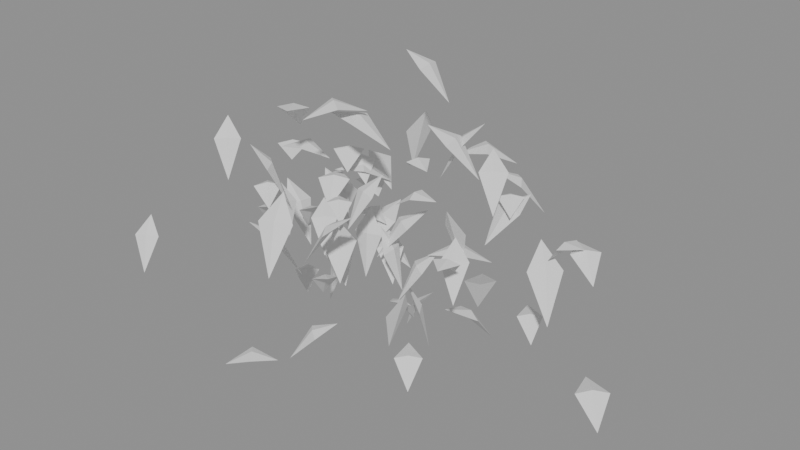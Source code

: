 # Source: leafpuff_1.blend  (saved by Blender 5.3.31; exported with 4.5.12 LTS)
import bpy
from mathutils import Matrix  # noqa: F401  (used for matrix-valued properties, if any)

bpy.ops.wm.read_factory_settings(use_empty=True)
scene = bpy.context.scene
scene.name = 'Scene'

# ---- meshes
me_leaves = bpy.data.meshes.new('leaves')
me_leaves.from_pydata([(0.7125, -0.2012, -0.3402), (0.7767, -0.4429, -0.2118), (0.6657, -0.343, -0.217), (0.8235, -0.301, -0.217), (0.7414, -0.3098, -0.202), (0.7478, -0.3342, -0.232), (-0.4252, 0.1465, -0.2269), (-0.5461, 0.2565, -0.5865), (-0.4313, 0.2613, -0.3483), (-0.5401, 0.1418, -0.3483), (-0.4981, 0.2128, -0.3385), (-0.4733, 0.1903, -0.3582), (-0.6251, 0.06132, -0.4578), (-0.85, 0.2089, -0.7214), (-0.693, 0.203, -0.5309), (-0.7821, 0.0672, -0.5309), (-0.7467, 0.1411, -0.5148), (-0.7284, 0.1291, -0.5471), (-0.5528, 0.262, -0.7274), (-0.5953, 0.1431, -1.18), (-0.6635, 0.2345, -0.8853), (-0.4846, 0.1706, -0.8853), (-0.5813, 0.1823, -0.8778), (-0.5668, 0.2228, -0.8929), (-0.6444, 0.1848, -0.2217), (-0.3778, 0.1113, -0.5343), (-0.5347, 0.06234, -0.3138), (-0.4875, 0.2338, -0.3138), (-0.4982, 0.1445, -0.2972), (-0.524, 0.1516, -0.3304), (-0.07139, -0.01512, -0.2516), (-0.05287, -0.0967, -0.7016), (-0.1518, -0.07627, -0.4102), (0.02752, -0.03555, -0.4102), (-0.05737, -0.07686, -0.4051), (-0.06689, -0.03496, -0.4152), (0.3744, 0.0895, -0.4505), (0.2214, -0.1158, -0.7654), (0.229, 0.03813, -0.546), (0.3668, -0.06447, -0.546), (0.2897, -0.0242, -0.5306), (0.3061, -0.002151, -0.5613), (-1.059, 0.2395, -0.4368), (-0.8162, 0.1999, -0.8589), (-0.9538, 0.1199, -0.5749), (-0.9213, 0.3195, -0.5749), (-0.9185, 0.2166, -0.5601), (-0.9566, 0.2228, -0.5896), (0.1575, 0.05012, -0.7335), (0.2617, 0.1502, -1.213), (0.2797, 0.02709, -0.9003), (0.1394, 0.1732, -0.9003), (0.226, 0.1159, -0.8916), (0.1932, 0.08441, -0.9089), (1.425, 0.1088, -0.9016), (1.687, -0.1866, -0.9959), (1.482, -0.1045, -0.8774), (1.63, 0.02669, -0.8774), (1.556, -0.03871, -0.8537), (1.556, -0.03911, -0.9011), (-0.1117, -0.8213, -0.9728), (-0.3437, -1.029, -0.9923), (-0.2804, -0.8659, -0.9254), (-0.175, -0.984, -0.9254), (-0.225, -0.9225, -0.9067), (-0.2304, -0.9273, -0.9441), (0.4953, 0.4482, 0.002553), (0.7457, 0.6588, -0.2917), (0.6821, 0.4803, -0.07545), (0.5589, 0.6267, -0.07545), (0.6296, 0.5612, -0.05582), (0.6114, 0.5458, -0.09508), (0.1406, -0.1517, 0.07315), (0.06343, -0.38, -0.2253), (0.02517, -0.2399, -0.0175), (0.1789, -0.2918, -0.0175), (0.09785, -0.2782, -0.003046), (0.1062, -0.2535, -0.03196), (-0.2083, -0.07361, -0.04139), (-0.4342, 0.2065, -0.01891), (-0.2476, 0.1258, 0.03817), (-0.3949, 0.007081, 0.03817), (-0.3168, 0.06099, 0.05976), (-0.3256, 0.07192, 0.01658), (0.4924, -0.3386, -0.8385), (0.6956, -0.5945, -0.9558), (0.5296, -0.5176, -0.8378), (0.6583, -0.4154, -0.8378), (0.5953, -0.4682, -0.8182), (0.5927, -0.4649, -0.8574), (-0.5452, -0.3432, -0.2775), (-0.8425, -0.1329, -0.5742), (-0.6343, -0.1539, -0.3514), (-0.7534, -0.3222, -0.3514), (-0.7034, -0.2314, -0.3295), (-0.6844, -0.2448, -0.3732), (-0.1941, 0.07609, -0.1733), (-0.3929, 0.244, -0.07046), (-0.2422, 0.2208, -0.0645), (-0.3447, 0.09936, -0.0645), (-0.2851, 0.153, -0.04888), (-0.3018, 0.1671, -0.08011), (0.2603, -0.5456, -0.01275), (-0.01425, -0.6595, -0.3468), (0.08647, -0.5146, -0.1109), (0.1595, -0.6906, -0.1109), (0.1098, -0.6081, -0.09309), (0.1362, -0.5971, -0.1288), (-0.3553, -0.06271, -0.5274), (-0.05061, -0.2835, -0.6831), (-0.2589, -0.2502, -0.5364), (-0.1471, -0.09593, -0.5364), (-0.2, -0.1752, -0.5138), (-0.2059, -0.171, -0.559), (-0.1778, -0.3143, -0.1085), (-0.01469, -0.4944, -0.3687), (-0.1527, -0.4555, -0.1836), (-0.03976, -0.3532, -0.1836), (-0.08884, -0.4126, -0.169), (-0.1037, -0.3962, -0.1981), (-0.9824, 0.217, -0.2731), (-1.261, 0.5221, -0.3519), (-1.045, 0.4394, -0.2377), (-1.198, 0.2997, -0.2377), (-1.121, 0.3685, -0.2129), (-1.123, 0.3706, -0.2625), (1.118, 0.1192, -0.2635), (1.359, 0.08845, -0.1002), (1.227, 0.0172, -0.1188), (1.249, 0.1905, -0.1188), (1.223, 0.1058, -0.1042), (1.253, 0.1019, -0.1334), (0.7358, 0.5071, -0.1129), (0.661, 0.1548, -0.339), (0.6047, 0.3508, -0.1568), (0.7921, 0.3111, -0.1568), (0.6968, 0.3233, -0.1352), (0.7, 0.3386, -0.1784), (-0.1988, 0.6901, -0.3018), (-0.4919, 0.8634, -0.398), (-0.302, 0.8501, -0.2884), (-0.3887, 0.7034, -0.2884), (-0.3459, 0.7771, -0.268), (-0.3448, 0.7764, -0.3088), (-0.4869, 0.1523, -0.1803), (-0.2712, -0.179, -0.2664), (-0.4619, -0.06734, -0.152), (-0.2962, 0.0406, -0.152), (-0.3795, -0.01272, -0.1282), (-0.3786, -0.01401, -0.1757), (0.4985, 0.3447, 0.3287), (0.2853, 0.2034, -0.03194), (0.3408, 0.3512, 0.2153), (0.4431, 0.1968, 0.2153), (0.3785, 0.2651, 0.2306), (0.4053, 0.2829, 0.1999), (0.4502, 0.05947, -0.8149), (0.5852, 0.3875, -1.123), (0.6125, 0.1845, -0.895), (0.4229, 0.2625, -0.895), (0.5224, 0.2349, -0.8738), (0.513, 0.2121, -0.9163), (-0.1177, 0.3219, -0.3399), (-0.102, -0.06106, -0.5933), (-0.2127, 0.1262, -0.3923), (-0.006986, 0.1346, -0.3923), (-0.1095, 0.1214, -0.3693), (-0.1102, 0.1394, -0.4153), (0.2386, 0.1367, 0.3186), (0.5728, 0.2003, 0.04093), (0.4237, 0.07382, 0.2494), (0.3877, 0.2632, 0.2494), (0.4164, 0.1705, 0.2698), (0.395, 0.1665, 0.2289), (0.25, -0.1714, -0.0802), (0.5098, -0.1174, -0.002284), (0.3955, -0.2196, 0.01422), (0.3643, -0.06924, 0.01422), (0.3708, -0.1463, 0.03014), (0.389, -0.1425, -0.001703), (-0.1531, 0.2731, -0.2647), (-0.3706, 0.3047, -0.06255), (-0.2487, 0.3797, -0.09737), (-0.275, 0.1981, -0.09737), (-0.2444, 0.2864, -0.08419), (-0.2793, 0.2914, -0.1106), (-0.699, 0.02935, -1.113), (-0.9174, 0.2506, -1.061), (-0.7477, 0.1997, -1.026), (-0.8687, 0.08031, -1.026), (-0.8024, 0.1341, -1.007), (-0.814, 0.1459, -1.044), (-0.4694, 0.04978, -0.06408), (-0.7726, -0.07672, -0.02398), (-0.6549, 0.0679, 0.01965), (-0.587, -0.09484, 0.01965), (-0.6139, -0.01051, 0.03936), (-0.6281, -0.01643, -6.554e-05), (0.3484, 0.009754, -0.4536), (0.639, 0.2718, -0.5125), (0.5595, 0.06776, -0.4121), (0.4278, 0.2138, -0.4121), (0.4919, 0.1392, -0.3886), (0.4954, 0.1424, -0.4356), (0.2925, -0.128, -0.6799), (0.1482, -0.1146, -1.123), (0.2291, -0.02736, -0.8332), (0.2116, -0.2152, -0.8332), (0.1995, -0.1193, -0.8245), (0.2412, -0.1232, -0.8418), (-0.5792, 0.5005, -0.4038), (-0.2654, 0.2755, -0.3493), (-0.4831, 0.3032, -0.3012), (-0.3615, 0.4728, -0.3012), (-0.4301, 0.3936, -0.278), (-0.4146, 0.3824, -0.3243), (0.883, 0.312, -0.7287), (1.072, 0.07232, -0.8204), (0.9173, 0.1449, -0.7194), (1.037, 0.2394, -0.7194), (0.9779, 0.1914, -0.7011), (0.9768, 0.1929, -0.7377), (1.015, 0.2019, -0.1967), (1.221, -0.008777, -0.5982), (1.044, 0.02345, -0.3219), (1.193, 0.1697, -0.3219), (1.131, 0.08384, -0.3042), (1.106, 0.1093, -0.3396), (-0.486, -0.642, -0.2447), (-0.2977, -0.4079, -0.6373), (-0.3107, -0.5902, -0.3658), (-0.473, -0.4597, -0.3658), (-0.381, -0.5114, -0.3477), (-0.4027, -0.5384, -0.3838), (-0.5609, -0.5249, 0.1949), (-0.3984, -0.3937, -0.1912), (-0.4228, -0.5297, 0.0672), (-0.5365, -0.3889, 0.0672), (-0.4658, -0.4481, 0.07973), (-0.4934, -0.4704, 0.05467), (0.1399, -0.0935, -0.805), (0.1327, 0.1572, -1.047), (0.2116, 0.03401, -0.8717), (0.06101, 0.02968, -0.8717), (0.136, 0.04186, -0.8567), (0.1366, 0.02183, -0.8868), (-0.2149, -0.151, -0.3477), (0.05581, -0.446, -0.5535), (-0.1556, -0.3683, -0.376), (-0.003397, -0.2286, -0.376), (-0.07536, -0.303, -0.352), (-0.08368, -0.2939, -0.4), (0.3041, 0.0705, -0.1872), (0.1215, -0.1874, -0.461), (0.1383, -0.005737, -0.2582), (0.2872, -0.1112, -0.2582), (0.2064, -0.0674, -0.2393), (0.2191, -0.04952, -0.2772), (-0.3231, 0.113, -0.4047), (-0.02863, 0.07773, -0.3946), (-0.1851, 0.01863, -0.3438), (-0.1667, 0.1721, -0.3438), (-0.1811, 0.096, -0.326), (-0.1706, 0.09476, -0.3616), (-0.1903, -0.4541, 0.4177), (0.03763, -0.1603, 0.4425), (0.001008, -0.3672, 0.5008), (-0.1537, -0.2472, 0.5008), (-0.08085, -0.313, 0.5231), (-0.07182, -0.3013, 0.4785), (-0.3069, -0.05382, -0.2315), (-0.08299, -0.2961, -0.2917), (-0.2556, -0.2311, -0.2019), (-0.1342, -0.1189, -0.2019), (-0.1958, -0.174, -0.1821), (-0.194, -0.176, -0.2217), (-0.2147, 0.4908, 0.5896), (0.09221, 0.5321, 0.3025), (-0.04903, 0.4207, 0.5121), (-0.07349, 0.6022, 0.5121), (-0.04964, 0.513, 0.5307), (-0.07289, 0.5099, 0.4936), (-1.379, -0.6796, -0.4663), (-1.279, -0.8566, -0.7849), (-1.398, -0.8065, -0.5688), (-1.26, -0.7297, -0.5688), (-1.322, -0.7807, -0.5567), (-1.336, -0.7556, -0.581), (0.2668, 0.177, -0.8157), (0.0533, 0.177, -1.135), (0.16, 0.2571, -0.9175), (0.1601, 0.09686, -0.9175), (0.1457, 0.177, -0.9047), (0.1744, 0.177, -0.9303), (0.5785, -0.02275, -0.2406), (0.7286, -0.2315, -0.5456), (0.5848, -0.1765, -0.332), (0.7223, -0.07768, -0.332), (0.6613, -0.1378, -0.3165), (0.6458, -0.1164, -0.3474), (0.6154, 0.524, 0.04771), (0.3228, 0.2956, 0.105), (0.407, 0.4893, 0.1492), (0.5311, 0.3302, 0.1492), (0.4766, 0.4156, 0.1715), (0.4616, 0.4039, 0.1269), (-0.2873, -0.4797, 0.4563), (-0.4854, -0.1788, 0.229), (-0.3063, -0.2765, 0.4119), (-0.4664, -0.382, 0.4119), (-0.3907, -0.3227, 0.4335), (-0.382, -0.3358, 0.3903), (-0.3761, 0.8975, 0.02593), (-0.5408, 0.9643, -0.446), (-0.4199, 1.026, -0.136), (-0.497, 0.8359, -0.136), (-0.479, 0.9392, -0.1254), (-0.4379, 0.9226, -0.1467), (-0.06436, -0.7496, 0.1201), (0.04428, -0.998, -0.2818), (-0.1028, -0.9144, -0.007762), (0.08268, -0.8333, -0.007762), (-0.002813, -0.8904, 0.008504), (-0.01727, -0.8573, -0.02403), (0.08431, 0.1775, -0.7071), (-0.212, 0.1127, -0.5403), (-0.08548, 0.2439, -0.5506), (-0.04223, 0.04623, -0.5506), (-0.04815, 0.1485, -0.5324), (-0.07956, 0.1416, -0.5688), (0.5504, 0.3632, 0.1791), (0.7127, 0.1528, -0.134), (0.5625, 0.2047, 0.08548), (0.7006, 0.3112, 0.08548), (0.6398, 0.2473, 0.1014), (0.6233, 0.2687, 0.06955), (-0.1867, -0.2437, 0.412), (0.1909, -0.1406, 0.2362), (0.02835, -0.2883, 0.3961), (-0.02417, -0.09596, 0.3961), (0.006496, -0.1909, 0.4196), (-0.002321, -0.1933, 0.3726), (-0.8716, -0.4097, 0.2648), (-0.7539, -0.5461, -0.08558), (-0.8741, -0.5308, 0.1481), (-0.7514, -0.425, 0.1481), (-0.8022, -0.4901, 0.159), (-0.8233, -0.4656, 0.1373), (-0.4063, 0.0222, -0.1124), (-0.148, 0.2723, -0.2046), (-0.2146, 0.08271, -0.09359), (-0.3397, 0.2118, -0.09359), (-0.2771, 0.1474, -0.07202), (-0.2773, 0.1472, -0.1152), (-0.4099, 0.2486, -0.4362), (-0.2447, 0.3352, -0.8205), (-0.2866, 0.2143, -0.5651), (-0.368, 0.3695, -0.5651), (-0.3115, 0.3001, -0.5539), (-0.3431, 0.2836, -0.5763), (-0.5339, -0.3444, -0.08316), (-0.5666, -0.2375, -0.5265), (-0.4621, -0.264, -0.2383), (-0.6384, -0.3179, -0.2383), (-0.5564, -0.2708, -0.2316), (-0.5441, -0.3111, -0.245), (-0.6479, -0.3228, -0.1348), (-0.4083, -0.5491, -0.1708), (-0.5853, -0.4964, -0.0927), (-0.471, -0.3754, -0.0927), (-0.5302, -0.434, -0.07293), (-0.5261, -0.4379, -0.1125), (0.8378, -0.1106, -0.3494), (0.6813, 0.07964, -0.7175), (0.831, 0.04323, -0.4667), (0.6882, -0.07423, -0.4667), (0.7491, -0.002723, -0.4519), (0.7701, -0.02827, -0.4815), (1.22, 0.2446, -0.1568), (1.476, 0.007018, -0.2496), (1.289, 0.06164, -0.14), (1.407, 0.19, -0.14), (1.348, 0.1256, -0.119), (1.348, 0.126, -0.161), (-0.01447, -0.4044, -0.8796), (-0.2085, -0.6301, -1.097), (-0.1735, -0.4639, -0.9293), (-0.04946, -0.5706, -0.9293), (-0.1168, -0.5234, -0.9114), (-0.1062, -0.5111, -0.9471), (-0.06752, 0.1301, -0.4543), (0.154, -0.08181, -0.6856), (-0.01548, -0.03722, -0.5086), (0.1019, 0.08551, -0.5086), (0.04957, 0.01807, -0.4902), (0.03688, 0.03022, -0.527), (0.7758, 0.2372, -0.157), (0.5978, 0.4937, -0.1434), (0.7539, 0.412, -0.09125), (0.6197, 0.3189, -0.09125), (0.6901, 0.3608, -0.07251), (0.6835, 0.3702, -0.11), (0.1116, -0.1418, -0.2779), (0.2617, -0.1206, -0.6688), (0.1985, -0.2157, -0.4118), (0.1747, -0.0468, -0.4118), (0.2048, -0.1287, -0.4027), (0.1685, -0.1338, -0.4209), (-0.1389, -0.3444, -0.6399), (-0.3584, -0.1672, -0.896), (-0.1967, -0.1914, -0.7082), (-0.3006, -0.3202, -0.7082), (-0.2567, -0.2493, -0.6912), (-0.2406, -0.2624, -0.7251), (0.4744, 0.02504, -0.125), (0.4992, 0.1678, -0.5427), (0.5752, 0.08109, -0.2691), (0.3985, 0.1117, -0.2691), (0.4902, 0.1158, -0.2604), (0.4835, 0.07701, -0.2778)], [], [(0, 2, 4), (2, 1, 4), (1, 3, 4), (3, 0, 4), (2, 0, 5), (1, 2, 5), (3, 1, 5), (0, 3, 5), (6, 8, 10), (8, 7, 10), (7, 9, 10), (9, 6, 10), (8, 6, 11), (7, 8, 11), (9, 7, 11), (6, 9, 11), (12, 14, 16), (14, 13, 16), (13, 15, 16), (15, 12, 16), (14, 12, 17), (13, 14, 17), (15, 13, 17), (12, 15, 17), (18, 20, 22), (20, 19, 22), (19, 21, 22), (21, 18, 22), (20, 18, 23), (19, 20, 23), (21, 19, 23), (18, 21, 23), (24, 26, 28), (26, 25, 28), (25, 27, 28), (27, 24, 28), (26, 24, 29), (25, 26, 29), (27, 25, 29), (24, 27, 29), (30, 32, 34), (32, 31, 34), (31, 33, 34), (33, 30, 34), (32, 30, 35), (31, 32, 35), (33, 31, 35), (30, 33, 35), (36, 38, 40), (38, 37, 40), (37, 39, 40), (39, 36, 40), (38, 36, 41), (37, 38, 41), (39, 37, 41), (36, 39, 41), (42, 44, 46), (44, 43, 46), (43, 45, 46), (45, 42, 46), (44, 42, 47), (43, 44, 47), (45, 43, 47), (42, 45, 47), (48, 50, 52), (50, 49, 52), (49, 51, 52), (51, 48, 52), (50, 48, 53), (49, 50, 53), (51, 49, 53), (48, 51, 53), (54, 56, 58), (56, 55, 58), (55, 57, 58), (57, 54, 58), (56, 54, 59), (55, 56, 59), (57, 55, 59), (54, 57, 59), (60, 62, 64), (62, 61, 64), (61, 63, 64), (63, 60, 64), (62, 60, 65), (61, 62, 65), (63, 61, 65), (60, 63, 65), (66, 68, 70), (68, 67, 70), (67, 69, 70), (69, 66, 70), (68, 66, 71), (67, 68, 71), (69, 67, 71), (66, 69, 71), (72, 74, 76), (74, 73, 76), (73, 75, 76), (75, 72, 76), (74, 72, 77), (73, 74, 77), (75, 73, 77), (72, 75, 77), (78, 80, 82), (80, 79, 82), (79, 81, 82), (81, 78, 82), (80, 78, 83), (79, 80, 83), (81, 79, 83), (78, 81, 83), (84, 86, 88), (86, 85, 88), (85, 87, 88), (87, 84, 88), (86, 84, 89), (85, 86, 89), (87, 85, 89), (84, 87, 89), (90, 92, 94), (92, 91, 94), (91, 93, 94), (93, 90, 94), (92, 90, 95), (91, 92, 95), (93, 91, 95), (90, 93, 95), (96, 98, 100), (98, 97, 100), (97, 99, 100), (99, 96, 100), (98, 96, 101), (97, 98, 101), (99, 97, 101), (96, 99, 101), (102, 104, 106), (104, 103, 106), (103, 105, 106), (105, 102, 106), (104, 102, 107), (103, 104, 107), (105, 103, 107), (102, 105, 107), (108, 110, 112), (110, 109, 112), (109, 111, 112), (111, 108, 112), (110, 108, 113), (109, 110, 113), (111, 109, 113), (108, 111, 113), (114, 116, 118), (116, 115, 118), (115, 117, 118), (117, 114, 118), (116, 114, 119), (115, 116, 119), (117, 115, 119), (114, 117, 119), (120, 122, 124), (122, 121, 124), (121, 123, 124), (123, 120, 124), (122, 120, 125), (121, 122, 125), (123, 121, 125), (120, 123, 125), (126, 128, 130), (128, 127, 130), (127, 129, 130), (129, 126, 130), (128, 126, 131), (127, 128, 131), (129, 127, 131), (126, 129, 131), (132, 134, 136), (134, 133, 136), (133, 135, 136), (135, 132, 136), (134, 132, 137), (133, 134, 137), (135, 133, 137), (132, 135, 137), (138, 140, 142), (140, 139, 142), (139, 141, 142), (141, 138, 142), (140, 138, 143), (139, 140, 143), (141, 139, 143), (138, 141, 143), (144, 146, 148), (146, 145, 148), (145, 147, 148), (147, 144, 148), (146, 144, 149), (145, 146, 149), (147, 145, 149), (144, 147, 149), (150, 152, 154), (152, 151, 154), (151, 153, 154), (153, 150, 154), (152, 150, 155), (151, 152, 155), (153, 151, 155), (150, 153, 155), (156, 158, 160), (158, 157, 160), (157, 159, 160), (159, 156, 160), (158, 156, 161), (157, 158, 161), (159, 157, 161), (156, 159, 161), (162, 164, 166), (164, 163, 166), (163, 165, 166), (165, 162, 166), (164, 162, 167), (163, 164, 167), (165, 163, 167), (162, 165, 167), (168, 170, 172), (170, 169, 172), (169, 171, 172), (171, 168, 172), (170, 168, 173), (169, 170, 173), (171, 169, 173), (168, 171, 173), (174, 176, 178), (176, 175, 178), (175, 177, 178), (177, 174, 178), (176, 174, 179), (175, 176, 179), (177, 175, 179), (174, 177, 179), (180, 182, 184), (182, 181, 184), (181, 183, 184), (183, 180, 184), (182, 180, 185), (181, 182, 185), (183, 181, 185), (180, 183, 185), (186, 188, 190), (188, 187, 190), (187, 189, 190), (189, 186, 190), (188, 186, 191), (187, 188, 191), (189, 187, 191), (186, 189, 191), (192, 194, 196), (194, 193, 196), (193, 195, 196), (195, 192, 196), (194, 192, 197), (193, 194, 197), (195, 193, 197), (192, 195, 197), (198, 200, 202), (200, 199, 202), (199, 201, 202), (201, 198, 202), (200, 198, 203), (199, 200, 203), (201, 199, 203), (198, 201, 203), (204, 206, 208), (206, 205, 208), (205, 207, 208), (207, 204, 208), (206, 204, 209), (205, 206, 209), (207, 205, 209), (204, 207, 209), (210, 212, 214), (212, 211, 214), (211, 213, 214), (213, 210, 214), (212, 210, 215), (211, 212, 215), (213, 211, 215), (210, 213, 215), (216, 218, 220), (218, 217, 220), (217, 219, 220), (219, 216, 220), (218, 216, 221), (217, 218, 221), (219, 217, 221), (216, 219, 221), (222, 224, 226), (224, 223, 226), (223, 225, 226), (225, 222, 226), (224, 222, 227), (223, 224, 227), (225, 223, 227), (222, 225, 227), (228, 230, 232), (230, 229, 232), (229, 231, 232), (231, 228, 232), (230, 228, 233), (229, 230, 233), (231, 229, 233), (228, 231, 233), (234, 236, 238), (236, 235, 238), (235, 237, 238), (237, 234, 238), (236, 234, 239), (235, 236, 239), (237, 235, 239), (234, 237, 239), (240, 242, 244), (242, 241, 244), (241, 243, 244), (243, 240, 244), (242, 240, 245), (241, 242, 245), (243, 241, 245), (240, 243, 245), (246, 248, 250), (248, 247, 250), (247, 249, 250), (249, 246, 250), (248, 246, 251), (247, 248, 251), (249, 247, 251), (246, 249, 251), (252, 254, 256), (254, 253, 256), (253, 255, 256), (255, 252, 256), (254, 252, 257), (253, 254, 257), (255, 253, 257), (252, 255, 257), (258, 260, 262), (260, 259, 262), (259, 261, 262), (261, 258, 262), (260, 258, 263), (259, 260, 263), (261, 259, 263), (258, 261, 263), (264, 266, 268), (266, 265, 268), (265, 267, 268), (267, 264, 268), (266, 264, 269), (265, 266, 269), (267, 265, 269), (264, 267, 269), (270, 272, 274), (272, 271, 274), (271, 273, 274), (273, 270, 274), (272, 270, 275), (271, 272, 275), (273, 271, 275), (270, 273, 275), (276, 278, 280), (278, 277, 280), (277, 279, 280), (279, 276, 280), (278, 276, 281), (277, 278, 281), (279, 277, 281), (276, 279, 281), (282, 284, 286), (284, 283, 286), (283, 285, 286), (285, 282, 286), (284, 282, 287), (283, 284, 287), (285, 283, 287), (282, 285, 287), (288, 290, 292), (290, 289, 292), (289, 291, 292), (291, 288, 292), (290, 288, 293), (289, 290, 293), (291, 289, 293), (288, 291, 293), (294, 296, 298), (296, 295, 298), (295, 297, 298), (297, 294, 298), (296, 294, 299), (295, 296, 299), (297, 295, 299), (294, 297, 299), (300, 302, 304), (302, 301, 304), (301, 303, 304), (303, 300, 304), (302, 300, 305), (301, 302, 305), (303, 301, 305), (300, 303, 305), (306, 308, 310), (308, 307, 310), (307, 309, 310), (309, 306, 310), (308, 306, 311), (307, 308, 311), (309, 307, 311), (306, 309, 311), (312, 314, 316), (314, 313, 316), (313, 315, 316), (315, 312, 316), (314, 312, 317), (313, 314, 317), (315, 313, 317), (312, 315, 317), (318, 320, 322), (320, 319, 322), (319, 321, 322), (321, 318, 322), (320, 318, 323), (319, 320, 323), (321, 319, 323), (318, 321, 323), (324, 326, 328), (326, 325, 328), (325, 327, 328), (327, 324, 328), (326, 324, 329), (325, 326, 329), (327, 325, 329), (324, 327, 329), (330, 332, 334), (332, 331, 334), (331, 333, 334), (333, 330, 334), (332, 330, 335), (331, 332, 335), (333, 331, 335), (330, 333, 335), (336, 338, 340), (338, 337, 340), (337, 339, 340), (339, 336, 340), (338, 336, 341), (337, 338, 341), (339, 337, 341), (336, 339, 341), (342, 344, 346), (344, 343, 346), (343, 345, 346), (345, 342, 346), (344, 342, 347), (343, 344, 347), (345, 343, 347), (342, 345, 347), (348, 350, 352), (350, 349, 352), (349, 351, 352), (351, 348, 352), (350, 348, 353), (349, 350, 353), (351, 349, 353), (348, 351, 353), (354, 356, 358), (356, 355, 358), (355, 357, 358), (357, 354, 358), (356, 354, 359), (355, 356, 359), (357, 355, 359), (354, 357, 359), (360, 362, 364), (362, 361, 364), (361, 363, 364), (363, 360, 364), (362, 360, 365), (361, 362, 365), (363, 361, 365), (360, 363, 365), (366, 368, 370), (368, 367, 370), (367, 369, 370), (369, 366, 370), (368, 366, 371), (367, 368, 371), (369, 367, 371), (366, 369, 371), (372, 374, 376), (374, 373, 376), (373, 375, 376), (375, 372, 376), (374, 372, 377), (373, 374, 377), (375, 373, 377), (372, 375, 377), (378, 380, 382), (380, 379, 382), (379, 381, 382), (381, 378, 382), (380, 378, 383), (379, 380, 383), (381, 379, 383), (378, 381, 383), (384, 386, 388), (386, 385, 388), (385, 387, 388), (387, 384, 388), (386, 384, 389), (385, 386, 389), (387, 385, 389), (384, 387, 389), (390, 392, 394), (392, 391, 394), (391, 393, 394), (393, 390, 394), (392, 390, 395), (391, 392, 395), (393, 391, 395), (390, 393, 395), (396, 398, 400), (398, 397, 400), (397, 399, 400), (399, 396, 400), (398, 396, 401), (397, 398, 401), (399, 397, 401), (396, 399, 401), (402, 404, 406), (404, 403, 406), (403, 405, 406), (405, 402, 406), (404, 402, 407), (403, 404, 407), (405, 403, 407), (402, 405, 407), (408, 410, 412), (410, 409, 412), (409, 411, 412), (411, 408, 412), (410, 408, 413), (409, 410, 413), (411, 409, 413), (408, 411, 413), (414, 416, 418), (416, 415, 418), (415, 417, 418), (417, 414, 418), (416, 414, 419), (415, 416, 419), (417, 415, 419), (414, 417, 419)])
me_leaves.update()

# ---- objects
ob_leaves = bpy.data.objects.new('leaves', me_leaves)

# ---- transforms, parenting, visibility, modifiers, constraints
ob_leaves.location = (0.0, 0.0, 0.0)

# ---- collection membership
scene.collection.objects.link(ob_leaves)

# ---- scene / render settings (as saved in the file)
scene.frame_start = 1; scene.frame_end = 250; scene.frame_set(1)
scene.render.engine = 'BLENDER_EEVEE_NEXT'
scene.render.bake_bias = 0.0
scene.render.bake_samples = 0
scene.render.compositor_device = 'GPU'
scene.eevee.use_volume_custom_range = False
scene.eevee.fast_gi_thickness_near = 0.1
scene.eevee.fast_gi_thickness_far = 0.0
scene.eevee.ray_tracing_options.screen_trace_thickness = 0.1
bpy.context.view_layer.update()

# ---- added for rendering (the .blend has no active camera and no usable light): camera, sun + grey world if the file has none
cam_auto = bpy.data.cameras.new('AutoCamera')
cam_auto.lens = 50.0
cam_auto.sensor_width = 36.0
cam_auto.clip_end = 1000.0
ob_auto_camera = bpy.data.objects.new('AutoCamera', cam_auto)
scene.collection.objects.link(ob_auto_camera)
ob_auto_camera.location = (3.95775, -4.577, 2.73859)
ob_auto_camera.rotation_euler = (1.09748, -7.21219e-08, 0.694738)
scene.camera = ob_auto_camera
light_auto_sun = bpy.data.lights.new('AutoSun', 'SUN')
light_auto_sun.energy = 3.0
light_auto_sun.angle = 0.0523599
ob_auto_sun = bpy.data.objects.new('AutoSun', light_auto_sun)
scene.collection.objects.link(ob_auto_sun)
ob_auto_sun.rotation_euler = (0.872665, 0.174533, 0.523599)
if scene.world is None:
    world_auto = bpy.data.worlds.new('AutoWorld')
    world_auto.color = (0.3, 0.3, 0.3)
    scene.world = world_auto
bpy.context.view_layer.update()
